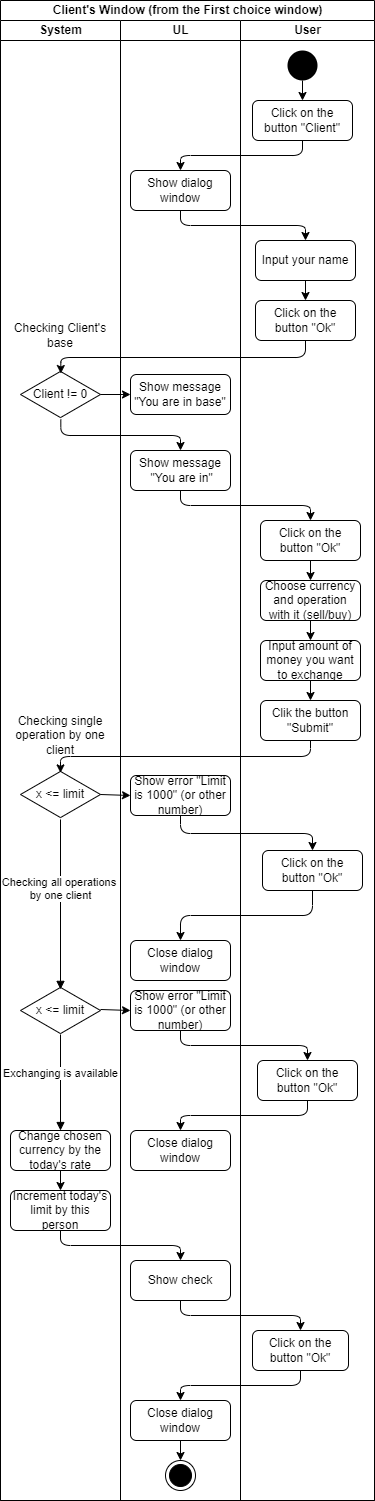

The diagram above was exported from draw.io. Its source (the exported page's mxGraphModel, read from the mxfile embedded in the PNG):
<mxGraphModel dx="866" dy="593" grid="1" gridSize="10" guides="1" tooltips="1" connect="1" arrows="1" fold="1" page="1" pageScale="1" pageWidth="827" pageHeight="1169" math="0" shadow="0">
  <root>
    <mxCell id="0" />
    <mxCell id="1" parent="0" />
    <mxCell id="ZIvD4PXkE_5zyHkHoItR-1" value="Client's Window (from the First choice window)" style="swimlane;html=1;childLayout=stackLayout;resizeParent=1;resizeParentMax=0;startSize=20;" vertex="1" parent="1">
      <mxGeometry x="40" y="40" width="374" height="1500" as="geometry" />
    </mxCell>
    <mxCell id="ZIvD4PXkE_5zyHkHoItR-2" value="System" style="swimlane;html=1;startSize=20;" vertex="1" parent="ZIvD4PXkE_5zyHkHoItR-1">
      <mxGeometry y="20" width="120" height="1480" as="geometry" />
    </mxCell>
    <mxCell id="ZIvD4PXkE_5zyHkHoItR-3" value="Change chosen currency by the today's rate" style="rounded=1;whiteSpace=wrap;html=1;" vertex="1" parent="ZIvD4PXkE_5zyHkHoItR-2">
      <mxGeometry x="10" y="1110" width="100" height="40" as="geometry" />
    </mxCell>
    <mxCell id="ZIvD4PXkE_5zyHkHoItR-4" value="Increment today's limit by this person" style="rounded=1;whiteSpace=wrap;html=1;" vertex="1" parent="ZIvD4PXkE_5zyHkHoItR-2">
      <mxGeometry x="10" y="1170" width="100" height="40" as="geometry" />
    </mxCell>
    <mxCell id="ZIvD4PXkE_5zyHkHoItR-5" value="x &amp;lt;= limit" style="html=1;whiteSpace=wrap;aspect=fixed;shape=isoRectangle;" vertex="1" parent="ZIvD4PXkE_5zyHkHoItR-2">
      <mxGeometry x="20" y="750" width="80" height="48" as="geometry" />
    </mxCell>
    <mxCell id="ZIvD4PXkE_5zyHkHoItR-6" value="Checking single operation by one client" style="text;html=1;strokeColor=none;fillColor=none;align=center;verticalAlign=middle;whiteSpace=wrap;rounded=0;" vertex="1" parent="ZIvD4PXkE_5zyHkHoItR-2">
      <mxGeometry x="10" y="680" width="100" height="70" as="geometry" />
    </mxCell>
    <mxCell id="ZIvD4PXkE_5zyHkHoItR-7" value="x &amp;lt;= limit" style="html=1;whiteSpace=wrap;aspect=fixed;shape=isoRectangle;" vertex="1" parent="ZIvD4PXkE_5zyHkHoItR-2">
      <mxGeometry x="20" y="966" width="80" height="48" as="geometry" />
    </mxCell>
    <mxCell id="ZIvD4PXkE_5zyHkHoItR-8" value="Checking all operations &lt;br&gt;by one client" style="html=1;verticalAlign=bottom;endArrow=block;exitX=0.5;exitY=1.02;exitDx=0;exitDy=0;exitPerimeter=0;entryX=0.5;entryY=0.06;entryDx=0;entryDy=0;entryPerimeter=0;" edge="1" parent="ZIvD4PXkE_5zyHkHoItR-2" source="ZIvD4PXkE_5zyHkHoItR-5" target="ZIvD4PXkE_5zyHkHoItR-7">
      <mxGeometry width="80" relative="1" as="geometry">
        <mxPoint x="60" y="500" as="sourcePoint" />
        <mxPoint x="59" y="510" as="targetPoint" />
      </mxGeometry>
    </mxCell>
    <mxCell id="ZIvD4PXkE_5zyHkHoItR-9" value="Exchanging is available" style="html=1;verticalAlign=bottom;endArrow=block;entryX=0.5;entryY=0;entryDx=0;entryDy=0;exitX=0.5;exitY=1;exitDx=0;exitDy=0;exitPerimeter=0;" edge="1" parent="ZIvD4PXkE_5zyHkHoItR-2" source="ZIvD4PXkE_5zyHkHoItR-7" target="ZIvD4PXkE_5zyHkHoItR-3">
      <mxGeometry width="80" relative="1" as="geometry">
        <mxPoint x="60" y="630" as="sourcePoint" />
        <mxPoint x="59" y="698.98" as="targetPoint" />
      </mxGeometry>
    </mxCell>
    <mxCell id="ZIvD4PXkE_5zyHkHoItR-10" value="" style="endArrow=classic;html=1;rounded=0;exitX=0.5;exitY=1;exitDx=0;exitDy=0;entryX=0.5;entryY=0;entryDx=0;entryDy=0;" edge="1" parent="ZIvD4PXkE_5zyHkHoItR-2" source="ZIvD4PXkE_5zyHkHoItR-3" target="ZIvD4PXkE_5zyHkHoItR-4">
      <mxGeometry width="50" height="50" relative="1" as="geometry">
        <mxPoint x="380" y="900" as="sourcePoint" />
        <mxPoint x="60" y="1170" as="targetPoint" />
      </mxGeometry>
    </mxCell>
    <mxCell id="ZIvD4PXkE_5zyHkHoItR-11" value="Client != 0" style="html=1;whiteSpace=wrap;aspect=fixed;shape=isoRectangle;" vertex="1" parent="ZIvD4PXkE_5zyHkHoItR-2">
      <mxGeometry x="19.999999999999996" y="350" width="80" height="48" as="geometry" />
    </mxCell>
    <mxCell id="ZIvD4PXkE_5zyHkHoItR-12" value="Checking Client's base" style="text;html=1;strokeColor=none;fillColor=none;align=center;verticalAlign=middle;whiteSpace=wrap;rounded=0;" vertex="1" parent="ZIvD4PXkE_5zyHkHoItR-2">
      <mxGeometry x="10" y="280" width="100" height="70" as="geometry" />
    </mxCell>
    <mxCell id="ZIvD4PXkE_5zyHkHoItR-13" value="UL" style="swimlane;html=1;startSize=20;" vertex="1" parent="ZIvD4PXkE_5zyHkHoItR-1">
      <mxGeometry x="120" y="20" width="120" height="1480" as="geometry" />
    </mxCell>
    <mxCell id="ZIvD4PXkE_5zyHkHoItR-14" value="Show dialog window" style="rounded=1;whiteSpace=wrap;html=1;" vertex="1" parent="ZIvD4PXkE_5zyHkHoItR-13">
      <mxGeometry x="10" y="150" width="100" height="40" as="geometry" />
    </mxCell>
    <mxCell id="ZIvD4PXkE_5zyHkHoItR-15" value="Show check" style="rounded=1;whiteSpace=wrap;html=1;" vertex="1" parent="ZIvD4PXkE_5zyHkHoItR-13">
      <mxGeometry x="10" y="1240" width="100" height="40" as="geometry" />
    </mxCell>
    <mxCell id="ZIvD4PXkE_5zyHkHoItR-16" value="Close dialog window" style="rounded=1;whiteSpace=wrap;html=1;" vertex="1" parent="ZIvD4PXkE_5zyHkHoItR-13">
      <mxGeometry x="10" y="1380" width="100" height="40" as="geometry" />
    </mxCell>
    <mxCell id="ZIvD4PXkE_5zyHkHoItR-17" value="" style="ellipse;html=1;shape=endState;fillColor=#000000;strokeColor=#000000;" vertex="1" parent="ZIvD4PXkE_5zyHkHoItR-13">
      <mxGeometry x="45" y="1440" width="30" height="30" as="geometry" />
    </mxCell>
    <mxCell id="ZIvD4PXkE_5zyHkHoItR-18" value="" style="endArrow=classic;html=1;exitX=0.5;exitY=1;exitDx=0;exitDy=0;entryX=0.5;entryY=0;entryDx=0;entryDy=0;" edge="1" parent="ZIvD4PXkE_5zyHkHoItR-13" source="ZIvD4PXkE_5zyHkHoItR-16" target="ZIvD4PXkE_5zyHkHoItR-17">
      <mxGeometry width="50" height="50" relative="1" as="geometry">
        <mxPoint x="70" y="660" as="sourcePoint" />
        <mxPoint x="120" y="610" as="targetPoint" />
      </mxGeometry>
    </mxCell>
    <mxCell id="ZIvD4PXkE_5zyHkHoItR-19" value="&lt;span&gt;Show error &quot;Limit is 1000&quot; (or other number)&lt;/span&gt;" style="rounded=1;whiteSpace=wrap;html=1;" vertex="1" parent="ZIvD4PXkE_5zyHkHoItR-13">
      <mxGeometry x="10" y="755" width="100" height="40" as="geometry" />
    </mxCell>
    <mxCell id="ZIvD4PXkE_5zyHkHoItR-20" value="&lt;span&gt;Close dialog window&lt;/span&gt;" style="rounded=1;whiteSpace=wrap;html=1;" vertex="1" parent="ZIvD4PXkE_5zyHkHoItR-13">
      <mxGeometry x="10" y="920" width="100" height="40" as="geometry" />
    </mxCell>
    <mxCell id="ZIvD4PXkE_5zyHkHoItR-21" value="&lt;span&gt;Show error &quot;Limit is 1000&quot; (or other number)&lt;/span&gt;" style="rounded=1;whiteSpace=wrap;html=1;" vertex="1" parent="ZIvD4PXkE_5zyHkHoItR-13">
      <mxGeometry x="10" y="970" width="100" height="40" as="geometry" />
    </mxCell>
    <mxCell id="ZIvD4PXkE_5zyHkHoItR-22" value="&lt;span&gt;Close dialog window&lt;/span&gt;" style="rounded=1;whiteSpace=wrap;html=1;" vertex="1" parent="ZIvD4PXkE_5zyHkHoItR-13">
      <mxGeometry x="10" y="1110" width="100" height="40" as="geometry" />
    </mxCell>
    <mxCell id="ZIvD4PXkE_5zyHkHoItR-23" value="&lt;span&gt;Show message &quot;You are in base&quot;&lt;/span&gt;" style="rounded=1;whiteSpace=wrap;html=1;" vertex="1" parent="ZIvD4PXkE_5zyHkHoItR-13">
      <mxGeometry x="10" y="354" width="100" height="40" as="geometry" />
    </mxCell>
    <mxCell id="ZIvD4PXkE_5zyHkHoItR-24" value="&lt;span&gt;Show&amp;nbsp;&lt;/span&gt;message&lt;span&gt;&lt;br&gt;&amp;nbsp;&quot;You are in&quot;&lt;/span&gt;" style="rounded=1;whiteSpace=wrap;html=1;" vertex="1" parent="ZIvD4PXkE_5zyHkHoItR-13">
      <mxGeometry x="10" y="430" width="100" height="40" as="geometry" />
    </mxCell>
    <mxCell id="ZIvD4PXkE_5zyHkHoItR-25" value="User" style="swimlane;html=1;startSize=20;" vertex="1" parent="ZIvD4PXkE_5zyHkHoItR-1">
      <mxGeometry x="240" y="20" width="134" height="1480" as="geometry" />
    </mxCell>
    <mxCell id="ZIvD4PXkE_5zyHkHoItR-26" value="" style="ellipse;fillColor=#000000;strokeColor=none;" vertex="1" parent="ZIvD4PXkE_5zyHkHoItR-25">
      <mxGeometry x="47" y="30" width="30" height="30" as="geometry" />
    </mxCell>
    <mxCell id="ZIvD4PXkE_5zyHkHoItR-27" value="Click on the button &quot;Client&quot;" style="rounded=1;whiteSpace=wrap;html=1;" vertex="1" parent="ZIvD4PXkE_5zyHkHoItR-25">
      <mxGeometry x="12" y="80" width="100" height="40" as="geometry" />
    </mxCell>
    <mxCell id="ZIvD4PXkE_5zyHkHoItR-28" value="" style="endArrow=classic;html=1;exitX=0.5;exitY=1;exitDx=0;exitDy=0;entryX=0.5;entryY=0;entryDx=0;entryDy=0;" edge="1" parent="ZIvD4PXkE_5zyHkHoItR-25" source="ZIvD4PXkE_5zyHkHoItR-26" target="ZIvD4PXkE_5zyHkHoItR-27">
      <mxGeometry width="50" height="50" relative="1" as="geometry">
        <mxPoint x="30" y="130" as="sourcePoint" />
        <mxPoint x="60" y="70" as="targetPoint" />
      </mxGeometry>
    </mxCell>
    <mxCell id="ZIvD4PXkE_5zyHkHoItR-29" value="Choose currency and operation with it (sell/buy)" style="rounded=1;whiteSpace=wrap;html=1;" vertex="1" parent="ZIvD4PXkE_5zyHkHoItR-25">
      <mxGeometry x="20" y="560" width="100" height="40" as="geometry" />
    </mxCell>
    <mxCell id="ZIvD4PXkE_5zyHkHoItR-30" value="&lt;span&gt;Click on the button &quot;Ok&quot;&lt;/span&gt;" style="rounded=1;whiteSpace=wrap;html=1;" vertex="1" parent="ZIvD4PXkE_5zyHkHoItR-25">
      <mxGeometry x="12" y="1310" width="96" height="40" as="geometry" />
    </mxCell>
    <mxCell id="ZIvD4PXkE_5zyHkHoItR-31" value="Input amount of money you want to exchange" style="rounded=1;whiteSpace=wrap;html=1;" vertex="1" parent="ZIvD4PXkE_5zyHkHoItR-25">
      <mxGeometry x="20" y="620" width="100" height="40" as="geometry" />
    </mxCell>
    <mxCell id="ZIvD4PXkE_5zyHkHoItR-32" value="&lt;span&gt;Click on the button &quot;Ok&quot;&lt;/span&gt;" style="rounded=1;whiteSpace=wrap;html=1;" vertex="1" parent="ZIvD4PXkE_5zyHkHoItR-25">
      <mxGeometry x="22" y="830" width="100" height="40" as="geometry" />
    </mxCell>
    <mxCell id="ZIvD4PXkE_5zyHkHoItR-33" value="&lt;span&gt;Click on the button &quot;Ok&quot;&lt;/span&gt;" style="rounded=1;whiteSpace=wrap;html=1;" vertex="1" parent="ZIvD4PXkE_5zyHkHoItR-25">
      <mxGeometry x="17" y="1040" width="100" height="40" as="geometry" />
    </mxCell>
    <mxCell id="ZIvD4PXkE_5zyHkHoItR-34" value="Clik the button &quot;Submit&quot;" style="rounded=1;whiteSpace=wrap;html=1;" vertex="1" parent="ZIvD4PXkE_5zyHkHoItR-25">
      <mxGeometry x="20" y="680" width="100" height="40" as="geometry" />
    </mxCell>
    <mxCell id="ZIvD4PXkE_5zyHkHoItR-35" value="" style="endArrow=classic;html=1;rounded=0;exitX=0.5;exitY=1;exitDx=0;exitDy=0;entryX=0.5;entryY=0;entryDx=0;entryDy=0;" edge="1" parent="ZIvD4PXkE_5zyHkHoItR-25" source="ZIvD4PXkE_5zyHkHoItR-31" target="ZIvD4PXkE_5zyHkHoItR-34">
      <mxGeometry width="50" height="50" relative="1" as="geometry">
        <mxPoint x="140" y="400" as="sourcePoint" />
        <mxPoint x="190" y="350" as="targetPoint" />
      </mxGeometry>
    </mxCell>
    <mxCell id="ZIvD4PXkE_5zyHkHoItR-36" style="edgeStyle=orthogonalEdgeStyle;rounded=0;orthogonalLoop=1;jettySize=auto;html=1;exitX=0.5;exitY=1;exitDx=0;exitDy=0;entryX=0.5;entryY=0;entryDx=0;entryDy=0;" edge="1" parent="ZIvD4PXkE_5zyHkHoItR-25" source="ZIvD4PXkE_5zyHkHoItR-37" target="ZIvD4PXkE_5zyHkHoItR-38">
      <mxGeometry relative="1" as="geometry" />
    </mxCell>
    <mxCell id="ZIvD4PXkE_5zyHkHoItR-37" value="Input your name" style="rounded=1;whiteSpace=wrap;html=1;" vertex="1" parent="ZIvD4PXkE_5zyHkHoItR-25">
      <mxGeometry x="15" y="220" width="100" height="40" as="geometry" />
    </mxCell>
    <mxCell id="ZIvD4PXkE_5zyHkHoItR-38" value="&lt;span&gt;Click on the button &quot;Ok&quot;&lt;/span&gt;" style="rounded=1;whiteSpace=wrap;html=1;" vertex="1" parent="ZIvD4PXkE_5zyHkHoItR-25">
      <mxGeometry x="15" y="280" width="100" height="40" as="geometry" />
    </mxCell>
    <mxCell id="ZIvD4PXkE_5zyHkHoItR-39" value="&lt;span&gt;Click on the button &quot;Ok&quot;&lt;/span&gt;" style="rounded=1;whiteSpace=wrap;html=1;" vertex="1" parent="ZIvD4PXkE_5zyHkHoItR-25">
      <mxGeometry x="20" y="500" width="100" height="40" as="geometry" />
    </mxCell>
    <mxCell id="ZIvD4PXkE_5zyHkHoItR-40" value="" style="endArrow=classic;html=1;rounded=0;exitX=0.5;exitY=1;exitDx=0;exitDy=0;entryX=0.5;entryY=0;entryDx=0;entryDy=0;" edge="1" parent="ZIvD4PXkE_5zyHkHoItR-25" source="ZIvD4PXkE_5zyHkHoItR-39" target="ZIvD4PXkE_5zyHkHoItR-29">
      <mxGeometry width="50" height="50" relative="1" as="geometry">
        <mxPoint x="-70" y="580" as="sourcePoint" />
        <mxPoint x="-20" y="530" as="targetPoint" />
      </mxGeometry>
    </mxCell>
    <mxCell id="ZIvD4PXkE_5zyHkHoItR-41" value="" style="endArrow=classic;html=1;rounded=0;exitX=0.5;exitY=1;exitDx=0;exitDy=0;entryX=0.5;entryY=0;entryDx=0;entryDy=0;" edge="1" parent="ZIvD4PXkE_5zyHkHoItR-25" source="ZIvD4PXkE_5zyHkHoItR-29" target="ZIvD4PXkE_5zyHkHoItR-31">
      <mxGeometry width="50" height="50" relative="1" as="geometry">
        <mxPoint x="-90" y="620" as="sourcePoint" />
        <mxPoint x="-40" y="570" as="targetPoint" />
      </mxGeometry>
    </mxCell>
    <mxCell id="ZIvD4PXkE_5zyHkHoItR-42" value="" style="edgeStyle=elbowEdgeStyle;elbow=vertical;endArrow=classic;html=1;entryX=0.5;entryY=0;entryDx=0;entryDy=0;exitX=0.5;exitY=1;exitDx=0;exitDy=0;" edge="1" parent="ZIvD4PXkE_5zyHkHoItR-1" source="ZIvD4PXkE_5zyHkHoItR-27" target="ZIvD4PXkE_5zyHkHoItR-14">
      <mxGeometry width="50" height="50" relative="1" as="geometry">
        <mxPoint x="250" y="190" as="sourcePoint" />
        <mxPoint x="250" y="200" as="targetPoint" />
      </mxGeometry>
    </mxCell>
    <mxCell id="ZIvD4PXkE_5zyHkHoItR-43" value="" style="edgeStyle=elbowEdgeStyle;elbow=vertical;endArrow=classic;html=1;exitX=0.5;exitY=1;exitDx=0;exitDy=0;entryX=0.5;entryY=0;entryDx=0;entryDy=0;" edge="1" parent="ZIvD4PXkE_5zyHkHoItR-1" source="ZIvD4PXkE_5zyHkHoItR-15" target="ZIvD4PXkE_5zyHkHoItR-30">
      <mxGeometry width="50" height="50" relative="1" as="geometry">
        <mxPoint x="190" y="630" as="sourcePoint" />
        <mxPoint x="310" y="650" as="targetPoint" />
      </mxGeometry>
    </mxCell>
    <mxCell id="ZIvD4PXkE_5zyHkHoItR-44" value="" style="edgeStyle=elbowEdgeStyle;elbow=vertical;endArrow=classic;html=1;exitX=0.5;exitY=1;exitDx=0;exitDy=0;entryX=0.5;entryY=0;entryDx=0;entryDy=0;" edge="1" parent="ZIvD4PXkE_5zyHkHoItR-1" source="ZIvD4PXkE_5zyHkHoItR-30" target="ZIvD4PXkE_5zyHkHoItR-16">
      <mxGeometry width="50" height="50" relative="1" as="geometry">
        <mxPoint x="20" y="680" as="sourcePoint" />
        <mxPoint x="140" y="700" as="targetPoint" />
      </mxGeometry>
    </mxCell>
    <mxCell id="ZIvD4PXkE_5zyHkHoItR-45" value="" style="endArrow=classic;html=1;rounded=0;exitX=1;exitY=0.5;exitDx=0;exitDy=0;exitPerimeter=0;entryX=0;entryY=0.5;entryDx=0;entryDy=0;" edge="1" parent="ZIvD4PXkE_5zyHkHoItR-1" source="ZIvD4PXkE_5zyHkHoItR-5" target="ZIvD4PXkE_5zyHkHoItR-19">
      <mxGeometry width="50" height="50" relative="1" as="geometry">
        <mxPoint x="230" y="450" as="sourcePoint" />
        <mxPoint x="280" y="400" as="targetPoint" />
      </mxGeometry>
    </mxCell>
    <mxCell id="ZIvD4PXkE_5zyHkHoItR-46" value="" style="edgeStyle=elbowEdgeStyle;elbow=vertical;endArrow=classic;html=1;exitX=0.5;exitY=1;exitDx=0;exitDy=0;entryX=0.5;entryY=0;entryDx=0;entryDy=0;" edge="1" parent="ZIvD4PXkE_5zyHkHoItR-1" source="ZIvD4PXkE_5zyHkHoItR-19" target="ZIvD4PXkE_5zyHkHoItR-32">
      <mxGeometry width="50" height="50" relative="1" as="geometry">
        <mxPoint x="290" y="410" as="sourcePoint" />
        <mxPoint x="415" y="426" as="targetPoint" />
      </mxGeometry>
    </mxCell>
    <mxCell id="ZIvD4PXkE_5zyHkHoItR-47" value="" style="edgeStyle=elbowEdgeStyle;elbow=vertical;endArrow=classic;html=1;exitX=0.5;exitY=1;exitDx=0;exitDy=0;entryX=0.5;entryY=0;entryDx=0;entryDy=0;" edge="1" parent="ZIvD4PXkE_5zyHkHoItR-1" source="ZIvD4PXkE_5zyHkHoItR-32" target="ZIvD4PXkE_5zyHkHoItR-20">
      <mxGeometry width="50" height="50" relative="1" as="geometry">
        <mxPoint x="210" y="500" as="sourcePoint" />
        <mxPoint x="85" y="520" as="targetPoint" />
      </mxGeometry>
    </mxCell>
    <mxCell id="ZIvD4PXkE_5zyHkHoItR-48" value="" style="edgeStyle=elbowEdgeStyle;elbow=vertical;endArrow=classic;html=1;exitX=0.5;exitY=1;exitDx=0;exitDy=0;entryX=0.5;entryY=0;entryDx=0;entryDy=0;" edge="1" parent="ZIvD4PXkE_5zyHkHoItR-1" source="ZIvD4PXkE_5zyHkHoItR-21" target="ZIvD4PXkE_5zyHkHoItR-33">
      <mxGeometry width="50" height="50" relative="1" as="geometry">
        <mxPoint x="290" y="620" as="sourcePoint" />
        <mxPoint x="417" y="650" as="targetPoint" />
      </mxGeometry>
    </mxCell>
    <mxCell id="ZIvD4PXkE_5zyHkHoItR-49" value="" style="edgeStyle=elbowEdgeStyle;elbow=vertical;endArrow=classic;html=1;exitX=0.5;exitY=1;exitDx=0;exitDy=0;entryX=0.5;entryY=0;entryDx=0;entryDy=0;" edge="1" parent="ZIvD4PXkE_5zyHkHoItR-1" source="ZIvD4PXkE_5zyHkHoItR-33" target="ZIvD4PXkE_5zyHkHoItR-22">
      <mxGeometry width="50" height="50" relative="1" as="geometry">
        <mxPoint x="190" y="710" as="sourcePoint" />
        <mxPoint x="65" y="730" as="targetPoint" />
      </mxGeometry>
    </mxCell>
    <mxCell id="ZIvD4PXkE_5zyHkHoItR-50" value="" style="edgeStyle=elbowEdgeStyle;elbow=vertical;endArrow=classic;html=1;exitX=0.5;exitY=1;exitDx=0;exitDy=0;entryX=0.5;entryY=0.05;entryDx=0;entryDy=0;entryPerimeter=0;" edge="1" parent="ZIvD4PXkE_5zyHkHoItR-1" source="ZIvD4PXkE_5zyHkHoItR-34" target="ZIvD4PXkE_5zyHkHoItR-5">
      <mxGeometry width="50" height="50" relative="1" as="geometry">
        <mxPoint x="170" y="670" as="sourcePoint" />
        <mxPoint x="305" y="705" as="targetPoint" />
        <Array as="points">
          <mxPoint x="80" y="756" />
        </Array>
      </mxGeometry>
    </mxCell>
    <mxCell id="ZIvD4PXkE_5zyHkHoItR-51" value="" style="edgeStyle=elbowEdgeStyle;elbow=vertical;endArrow=classic;html=1;entryX=0.5;entryY=0;entryDx=0;entryDy=0;exitX=0.5;exitY=1;exitDx=0;exitDy=0;" edge="1" parent="ZIvD4PXkE_5zyHkHoItR-1" source="ZIvD4PXkE_5zyHkHoItR-14" target="ZIvD4PXkE_5zyHkHoItR-37">
      <mxGeometry width="50" height="50" relative="1" as="geometry">
        <mxPoint x="180" y="250" as="sourcePoint" />
        <mxPoint x="58" y="280" as="targetPoint" />
      </mxGeometry>
    </mxCell>
    <mxCell id="ZIvD4PXkE_5zyHkHoItR-52" value="" style="edgeStyle=elbowEdgeStyle;elbow=vertical;endArrow=classic;html=1;entryX=0.504;entryY=0.063;entryDx=0;entryDy=0;exitX=0.5;exitY=1;exitDx=0;exitDy=0;entryPerimeter=0;" edge="1" parent="ZIvD4PXkE_5zyHkHoItR-1" source="ZIvD4PXkE_5zyHkHoItR-38" target="ZIvD4PXkE_5zyHkHoItR-11">
      <mxGeometry width="50" height="50" relative="1" as="geometry">
        <mxPoint x="180" y="370" as="sourcePoint" />
        <mxPoint x="305" y="400" as="targetPoint" />
      </mxGeometry>
    </mxCell>
    <mxCell id="ZIvD4PXkE_5zyHkHoItR-53" style="edgeStyle=orthogonalEdgeStyle;rounded=0;orthogonalLoop=1;jettySize=auto;html=1;entryX=0;entryY=0.5;entryDx=0;entryDy=0;" edge="1" parent="ZIvD4PXkE_5zyHkHoItR-1" source="ZIvD4PXkE_5zyHkHoItR-11" target="ZIvD4PXkE_5zyHkHoItR-23">
      <mxGeometry relative="1" as="geometry" />
    </mxCell>
    <mxCell id="ZIvD4PXkE_5zyHkHoItR-54" value="" style="edgeStyle=elbowEdgeStyle;elbow=vertical;endArrow=classic;html=1;entryX=0.5;entryY=0;entryDx=0;entryDy=0;exitX=0.504;exitY=1.021;exitDx=0;exitDy=0;exitPerimeter=0;" edge="1" parent="ZIvD4PXkE_5zyHkHoItR-1" source="ZIvD4PXkE_5zyHkHoItR-11" target="ZIvD4PXkE_5zyHkHoItR-24">
      <mxGeometry width="50" height="50" relative="1" as="geometry">
        <mxPoint x="60" y="450" as="sourcePoint" />
        <mxPoint x="-178.01999999999998" y="483.0239999999999" as="targetPoint" />
      </mxGeometry>
    </mxCell>
    <mxCell id="ZIvD4PXkE_5zyHkHoItR-55" value="" style="edgeStyle=elbowEdgeStyle;elbow=vertical;endArrow=classic;html=1;entryX=0.5;entryY=0;entryDx=0;entryDy=0;exitX=0.5;exitY=1;exitDx=0;exitDy=0;" edge="1" parent="ZIvD4PXkE_5zyHkHoItR-1" source="ZIvD4PXkE_5zyHkHoItR-24" target="ZIvD4PXkE_5zyHkHoItR-39">
      <mxGeometry width="50" height="50" relative="1" as="geometry">
        <mxPoint x="180" y="540" as="sourcePoint" />
        <mxPoint x="293.02" y="570.992" as="targetPoint" />
      </mxGeometry>
    </mxCell>
    <mxCell id="ZIvD4PXkE_5zyHkHoItR-56" value="" style="endArrow=classic;html=1;rounded=0;exitX=1;exitY=0.479;exitDx=0;exitDy=0;exitPerimeter=0;entryX=0;entryY=0.5;entryDx=0;entryDy=0;" edge="1" parent="ZIvD4PXkE_5zyHkHoItR-1" source="ZIvD4PXkE_5zyHkHoItR-7" target="ZIvD4PXkE_5zyHkHoItR-21">
      <mxGeometry width="50" height="50" relative="1" as="geometry">
        <mxPoint x="250" y="960" as="sourcePoint" />
        <mxPoint x="300" y="910" as="targetPoint" />
      </mxGeometry>
    </mxCell>
    <mxCell id="ZIvD4PXkE_5zyHkHoItR-57" value="" style="edgeStyle=elbowEdgeStyle;elbow=vertical;endArrow=classic;html=1;exitX=0.5;exitY=1;exitDx=0;exitDy=0;entryX=0.5;entryY=0;entryDx=0;entryDy=0;" edge="1" parent="ZIvD4PXkE_5zyHkHoItR-1" source="ZIvD4PXkE_5zyHkHoItR-4" target="ZIvD4PXkE_5zyHkHoItR-15">
      <mxGeometry width="50" height="50" relative="1" as="geometry">
        <mxPoint x="317" y="1110" as="sourcePoint" />
        <mxPoint x="190" y="1140" as="targetPoint" />
      </mxGeometry>
    </mxCell>
  </root>
</mxGraphModel>